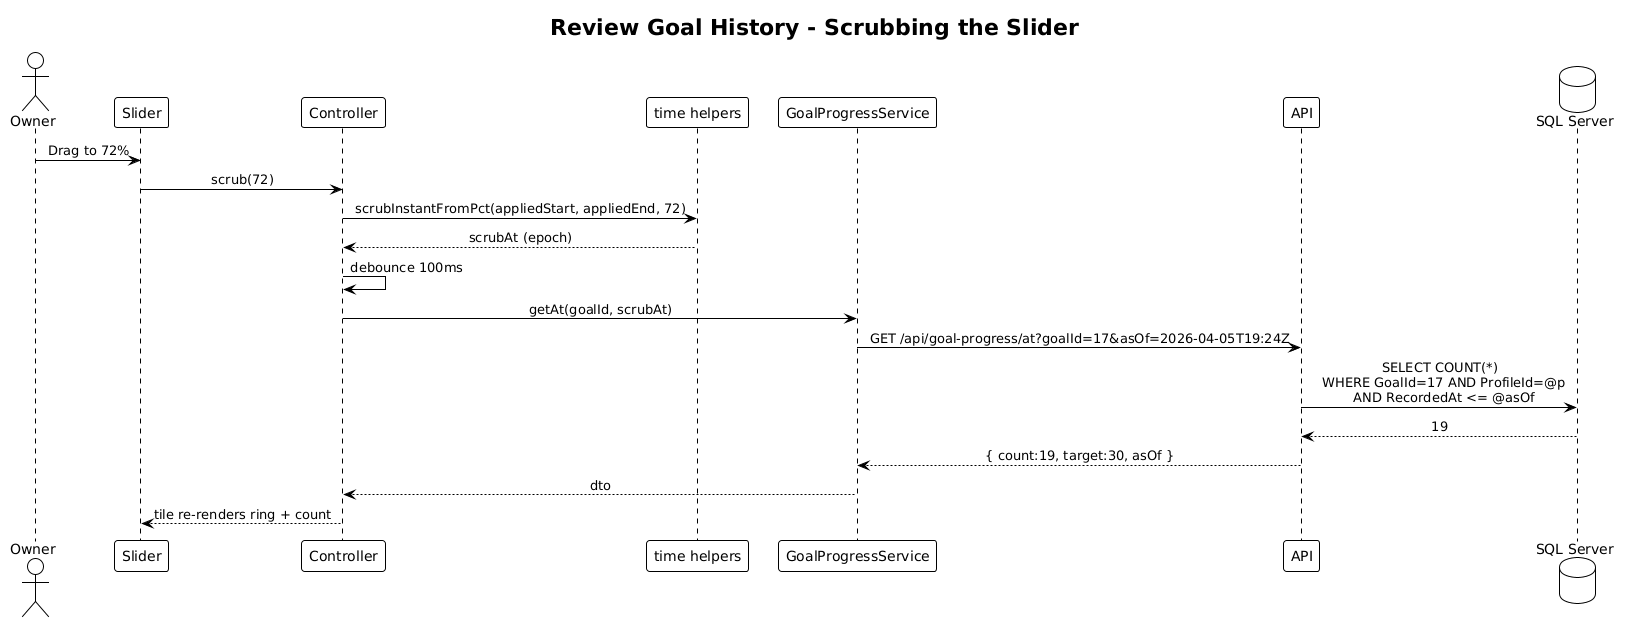

The diagram above was rendered by PlantUML. Its source (embedded in the PNG):
@startuml
!theme plain
skinparam sequenceMessageAlign center

title Review Goal History - Scrubbing the Slider

actor Owner
participant "Slider" as Sld
participant "Controller" as Ctrl
participant "time helpers" as TH
participant "GoalProgressService" as Svc
participant "API" as API
database "SQL Server" as DB

Owner -> Sld: Drag to 72%
Sld -> Ctrl: scrub(72)
Ctrl -> TH: scrubInstantFromPct(appliedStart, appliedEnd, 72)
TH --> Ctrl: scrubAt (epoch)
Ctrl -> Ctrl: debounce 100ms
Ctrl -> Svc: getAt(goalId, scrubAt)
Svc -> API: GET /api/goal-progress/at?goalId=17&asOf=2026-04-05T19:24Z
API -> DB: SELECT COUNT(*)\n  WHERE GoalId=17 AND ProfileId=@p\n  AND RecordedAt <= @asOf
DB --> API: 19
API --> Svc: { count:19, target:30, asOf }
Svc --> Ctrl: dto
Ctrl --> Sld: tile re-renders ring + count
@enduml